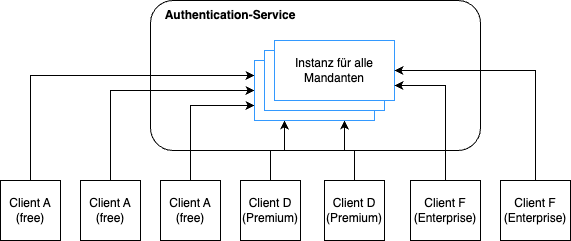

The diagram above was exported from draw.io. Its source (the exported page's mxGraphModel, read from the mxfile embedded in the PNG):
<mxGraphModel dx="1026" dy="673" grid="1" gridSize="10" guides="1" tooltips="1" connect="1" arrows="1" fold="1" page="1" pageScale="1" pageWidth="827" pageHeight="1169" math="0" shadow="0">
  <root>
    <mxCell id="0" />
    <mxCell id="1" parent="0" />
    <mxCell id="tn3QYk5V7y7wBAidFSpB-1" value="" style="rounded=1;whiteSpace=wrap;html=1;" parent="1" vertex="1">
      <mxGeometry x="240" y="60" width="330" height="150" as="geometry" />
    </mxCell>
    <mxCell id="hbsxccMUzMlEDMWk3po--3" style="edgeStyle=orthogonalEdgeStyle;rounded=0;orthogonalLoop=1;jettySize=auto;html=1;exitX=0.5;exitY=0;exitDx=0;exitDy=0;entryX=0;entryY=0.25;entryDx=0;entryDy=0;" edge="1" parent="1" source="tn3QYk5V7y7wBAidFSpB-2" target="tn3QYk5V7y7wBAidFSpB-10">
      <mxGeometry relative="1" as="geometry" />
    </mxCell>
    <mxCell id="tn3QYk5V7y7wBAidFSpB-2" value="Client A (free)" style="whiteSpace=wrap;html=1;aspect=fixed;" parent="1" vertex="1">
      <mxGeometry x="90" y="240" width="60" height="60" as="geometry" />
    </mxCell>
    <mxCell id="hbsxccMUzMlEDMWk3po--6" style="edgeStyle=orthogonalEdgeStyle;rounded=0;orthogonalLoop=1;jettySize=auto;html=1;exitX=0.5;exitY=0;exitDx=0;exitDy=0;entryX=0;entryY=0.5;entryDx=0;entryDy=0;" edge="1" parent="1" source="tn3QYk5V7y7wBAidFSpB-3" target="tn3QYk5V7y7wBAidFSpB-10">
      <mxGeometry relative="1" as="geometry" />
    </mxCell>
    <mxCell id="tn3QYk5V7y7wBAidFSpB-3" value="Client A (free)" style="whiteSpace=wrap;html=1;aspect=fixed;" parent="1" vertex="1">
      <mxGeometry x="170" y="240" width="60" height="60" as="geometry" />
    </mxCell>
    <mxCell id="hbsxccMUzMlEDMWk3po--7" style="edgeStyle=orthogonalEdgeStyle;rounded=0;orthogonalLoop=1;jettySize=auto;html=1;exitX=0.5;exitY=0;exitDx=0;exitDy=0;entryX=0;entryY=0.75;entryDx=0;entryDy=0;" edge="1" parent="1" source="tn3QYk5V7y7wBAidFSpB-4" target="tn3QYk5V7y7wBAidFSpB-10">
      <mxGeometry relative="1" as="geometry" />
    </mxCell>
    <mxCell id="tn3QYk5V7y7wBAidFSpB-4" value="Client A (free)" style="whiteSpace=wrap;html=1;aspect=fixed;" parent="1" vertex="1">
      <mxGeometry x="250" y="240" width="60" height="60" as="geometry" />
    </mxCell>
    <mxCell id="hbsxccMUzMlEDMWk3po--9" style="edgeStyle=orthogonalEdgeStyle;rounded=0;orthogonalLoop=1;jettySize=auto;html=1;exitX=0.5;exitY=0;exitDx=0;exitDy=0;entryX=0.25;entryY=1;entryDx=0;entryDy=0;" edge="1" parent="1" source="tn3QYk5V7y7wBAidFSpB-5" target="tn3QYk5V7y7wBAidFSpB-10">
      <mxGeometry relative="1" as="geometry" />
    </mxCell>
    <mxCell id="tn3QYk5V7y7wBAidFSpB-5" value="Client D (Premium)" style="whiteSpace=wrap;html=1;aspect=fixed;" parent="1" vertex="1">
      <mxGeometry x="330" y="240" width="60" height="60" as="geometry" />
    </mxCell>
    <mxCell id="hbsxccMUzMlEDMWk3po--10" style="edgeStyle=orthogonalEdgeStyle;rounded=0;orthogonalLoop=1;jettySize=auto;html=1;exitX=0.5;exitY=0;exitDx=0;exitDy=0;entryX=0.75;entryY=1;entryDx=0;entryDy=0;" edge="1" parent="1" source="tn3QYk5V7y7wBAidFSpB-6" target="tn3QYk5V7y7wBAidFSpB-10">
      <mxGeometry relative="1" as="geometry" />
    </mxCell>
    <mxCell id="tn3QYk5V7y7wBAidFSpB-6" value="Client D (Premium)" style="whiteSpace=wrap;html=1;aspect=fixed;" parent="1" vertex="1">
      <mxGeometry x="414" y="240" width="60" height="60" as="geometry" />
    </mxCell>
    <mxCell id="tn3QYk5V7y7wBAidFSpB-9" style="edgeStyle=orthogonalEdgeStyle;rounded=0;orthogonalLoop=1;jettySize=auto;html=1;exitX=0.25;exitY=1;exitDx=0;exitDy=0;entryX=0.25;entryY=1;entryDx=0;entryDy=0;" parent="1" source="tn3QYk5V7y7wBAidFSpB-10" target="tn3QYk5V7y7wBAidFSpB-12" edge="1">
      <mxGeometry relative="1" as="geometry" />
    </mxCell>
    <mxCell id="tn3QYk5V7y7wBAidFSpB-10" value="" style="rounded=0;whiteSpace=wrap;html=1;strokeColor=#3399FF;" parent="1" vertex="1">
      <mxGeometry x="344" y="120" width="120" height="60" as="geometry" />
    </mxCell>
    <mxCell id="tn3QYk5V7y7wBAidFSpB-11" value="" style="rounded=0;whiteSpace=wrap;html=1;strokeColor=#3399FF;" parent="1" vertex="1">
      <mxGeometry x="354" y="110" width="120" height="60" as="geometry" />
    </mxCell>
    <mxCell id="tn3QYk5V7y7wBAidFSpB-12" value="Instanz für alle Mandanten" style="rounded=0;whiteSpace=wrap;html=1;strokeColor=#3399FF;" parent="1" vertex="1">
      <mxGeometry x="364" y="100" width="120" height="60" as="geometry" />
    </mxCell>
    <mxCell id="tn3QYk5V7y7wBAidFSpB-13" value="&lt;b&gt;Authentication-Service&lt;/b&gt;" style="text;html=1;align=center;verticalAlign=middle;whiteSpace=wrap;rounded=0;" parent="1" vertex="1">
      <mxGeometry x="240" y="60" width="160" height="30" as="geometry" />
    </mxCell>
    <mxCell id="hbsxccMUzMlEDMWk3po--11" style="edgeStyle=orthogonalEdgeStyle;rounded=0;orthogonalLoop=1;jettySize=auto;html=1;exitX=0.5;exitY=0;exitDx=0;exitDy=0;entryX=1;entryY=0.75;entryDx=0;entryDy=0;" edge="1" parent="1" source="hbsxccMUzMlEDMWk3po--1" target="tn3QYk5V7y7wBAidFSpB-12">
      <mxGeometry relative="1" as="geometry" />
    </mxCell>
    <mxCell id="hbsxccMUzMlEDMWk3po--1" value="Client F (Enterprise)" style="whiteSpace=wrap;html=1;" vertex="1" parent="1">
      <mxGeometry x="500" y="240" width="70" height="60" as="geometry" />
    </mxCell>
    <mxCell id="hbsxccMUzMlEDMWk3po--12" style="edgeStyle=orthogonalEdgeStyle;rounded=0;orthogonalLoop=1;jettySize=auto;html=1;exitX=0.5;exitY=0;exitDx=0;exitDy=0;entryX=1;entryY=0.5;entryDx=0;entryDy=0;" edge="1" parent="1" source="hbsxccMUzMlEDMWk3po--2" target="tn3QYk5V7y7wBAidFSpB-12">
      <mxGeometry relative="1" as="geometry" />
    </mxCell>
    <mxCell id="hbsxccMUzMlEDMWk3po--2" value="Client F (Enterprise)" style="whiteSpace=wrap;html=1;" vertex="1" parent="1">
      <mxGeometry x="590" y="240" width="70" height="60" as="geometry" />
    </mxCell>
  </root>
</mxGraphModel>